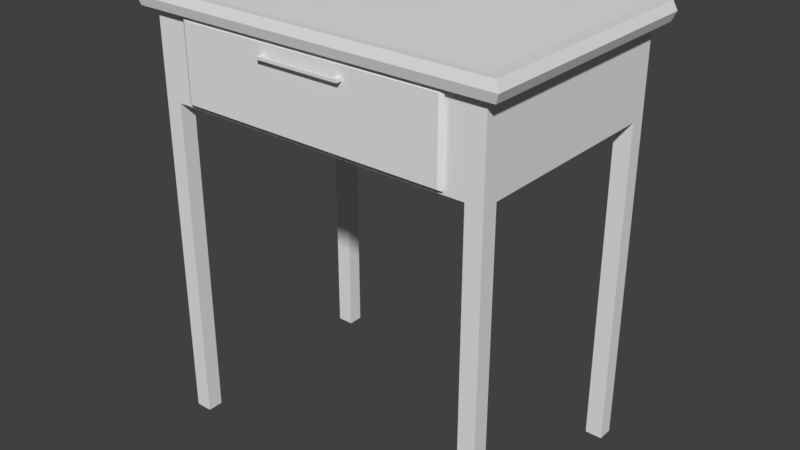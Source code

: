 # Source: tableChevet.blend  (saved by Blender 2.77.0; exported with 4.5.12 LTS)
import bpy
from mathutils import Matrix  # noqa: F401  (used for matrix-valued properties, if any)

bpy.ops.wm.read_factory_settings(use_empty=True)
scene = bpy.context.scene
scene.name = 'Scene'

# ---- collections
col_collection_1 = bpy.data.collections.new('Collection 1'); scene.collection.children.link(col_collection_1)

# ---- materials (node trees are filled in below, after node groups)
mat_material = bpy.data.materials.new('Material')
mat_material.alpha_threshold = 0.0
mat_material.use_transparent_shadow = False
mat_material.roughness = 0.5
mat_material.line_color = (0.0, 0.0, 0.0, 1.0)

# ---- material node trees

# ---- world
world_world = bpy.data.worlds.new('World'); scene.world = world_world
world_world.color = (0.05088, 0.05088, 0.05088)
world_world.use_sun_shadow = False
world_world.sun_shadow_jitter_overblur = 0.0
world_world.cycles.sampling_method = 'MANUAL'

# ---- meshes
me_cube = bpy.data.meshes.new('Cube')
me_cube.from_pydata([(0.2394, 0.159, -0.01162), (0.2394, -0.159, -0.01162), (-0.2394, -0.159, -0.01162), (-0.2394, 0.159, -0.01162), (0.2394, 0.159, 0.01162), (0.2394, -0.159, 0.01162), (-0.2394, -0.159, 0.01162), (-0.2394, 0.159, 0.01162), (0.2157, 0.159, -0.01162), (-0.2157, 0.159, -0.01162), (0.2157, -0.159, -0.01162), (-0.2157, -0.159, -0.01162), (0.2157, 0.159, 0.01162), (-0.2157, 0.159, 0.01162), (0.2157, -0.159, 0.01162), (-0.2157, -0.159, 0.01162), (0.2394, 0.1372, -0.01162), (0.2394, -0.1372, -0.01162), (-0.2394, -0.1372, -0.01162), (-0.2394, 0.1372, -0.01162), (0.2394, 0.1372, 0.01162), (0.2394, -0.1372, 0.01162), (-0.2394, -0.1372, 0.01162), (-0.2394, 0.1372, 0.01162), (0.2157, 0.1372, 0.01162), (0.2157, -0.1372, 0.01162), (-0.2157, 0.1372, 0.01162), (-0.2157, -0.1372, 0.01162), (-0.2394, 0.159, -0.5879), (-0.2157, 0.159, -0.5879), (0.2394, -0.159, -0.5879), (0.2394, -0.1372, -0.5879), (0.2394, -0.1372, -0.1295), (0.2394, -0.159, -0.1295), (-0.2157, 0.159, -0.1295), (-0.2394, 0.159, -0.1295), (-0.2157, -0.159, -0.1295), (-0.2394, -0.159, -0.1295), (-0.2394, 0.1372, -0.1295), (0.2394, 0.159, -0.1295), (0.2157, 0.159, -0.1295), (0.2157, -0.159, -0.1295), (0.2157, 0.1372, -0.1295), (-0.2157, 0.1372, -0.1295), (0.2394, 0.1372, -0.1295), (-0.2394, -0.1372, -0.1295), (0.2157, -0.1372, -0.1295), (-0.2157, -0.1372, -0.1295), (-0.2157, -0.159, -0.5879), (-0.2394, -0.159, -0.5879), (-0.2394, 0.1372, -0.5879), (0.2394, 0.159, -0.5879), (0.2157, 0.159, -0.5879), (0.2157, -0.159, -0.5879), (0.2157, 0.1372, -0.5879), (-0.2157, 0.1372, -0.5879), (0.2394, 0.1372, -0.5879), (-0.2394, -0.1372, -0.5879), (0.2157, -0.1372, -0.5879), (-0.2157, -0.1372, -0.5879), (0.1801, -0.159, -0.02135), (-0.1801, -0.159, -0.02135), (-0.1801, -0.159, -0.1198), (0.1801, -0.159, -0.1198), (0.1801, 0.1301, -0.02135), (-0.1801, 0.1301, -0.02135), (-0.1801, 0.1301, -0.1198), (0.1801, 0.1301, -0.1198), (0.2564, -0.1469, -0.01244), (0.2564, -0.1703, -0.01244), (-0.231, 0.1703, -0.01244), (-0.2564, 0.1703, -0.01244), (0.2564, 0.1703, -0.01244), (0.2564, 0.1703, 0.01244), (-0.231, -0.1703, -0.01244), (-0.2564, -0.1703, -0.01244), (0.2564, -0.1703, 0.01244), (-0.2564, 0.1469, -0.01244), (-0.2564, -0.1703, 0.01244), (-0.2564, 0.1703, 0.01244), (0.2564, -0.1469, 0.01244), (-0.231, 0.1703, 0.01244), (-0.231, -0.1703, 0.01244), (-0.2564, 0.1469, 0.01244), (0.231, 0.1703, -0.01244), (0.231, -0.1703, -0.01244), (0.231, 0.1703, 0.01244), (0.231, -0.1703, 0.01244), (0.2564, 0.1469, -0.01244), (-0.2564, -0.1469, -0.01244), (0.2564, 0.1469, 0.01244), (-0.2564, -0.1469, 0.01244), (0.2613, 0.1735, 0.0), (0.2613, -0.1735, 0.0), (-0.2613, -0.1735, 0.0), (-0.2613, 0.1735, 0.0), (0.2354, 0.1735, 0.0), (-0.2354, 0.1735, 0.0), (0.2354, -0.1735, 0.0), (-0.2354, -0.1735, 0.0), (-0.2613, -0.1497, 0.0), (-0.2613, 0.1497, 0.0), (0.2613, 0.1497, 0.0), (0.2613, -0.1497, 0.0)], [], [(8, 0, 39, 40), (27, 22, 6, 15), (20, 21, 80, 90), (5, 14, 87, 76), (2, 11, 74, 75), (15, 6, 78, 82), (4, 20, 90, 73), (13, 12, 86, 81), (7, 13, 81, 79), (19, 18, 89, 77), (21, 25, 14, 5), (25, 27, 15, 14), (16, 17, 32, 44), (19, 3, 35, 38), (11, 36, 62, 61), (3, 9, 34, 35), (0, 16, 44, 39), (1, 10, 41, 33), (12, 13, 26, 24), (24, 26, 27, 25), (4, 12, 24, 20), (20, 24, 25, 21), (12, 4, 73, 86), (9, 3, 71, 70), (21, 5, 76, 80), (18, 2, 75, 89), (13, 7, 23, 26), (26, 23, 22, 27), (18, 19, 38, 45), (17, 1, 33, 32), (37, 45, 57, 49), (40, 39, 51, 52), (46, 41, 36, 47), (40, 42, 43, 34), (42, 46, 47, 43), (38, 35, 28, 50), (44, 32, 46, 42), (39, 44, 56, 51), (43, 47, 45, 38), (2, 18, 45, 37), (9, 8, 40, 34), (11, 2, 37, 36), (59, 48, 49, 57), (31, 30, 53, 58), (51, 56, 54, 52), (29, 55, 50, 28), (44, 42, 54, 56), (33, 41, 53, 30), (46, 32, 31, 58), (41, 46, 58, 53), (43, 38, 50, 55), (32, 33, 30, 31), (42, 40, 52, 54), (45, 47, 59, 57), (35, 34, 29, 28), (47, 36, 48, 59), (34, 43, 55, 29), (36, 37, 49, 48), (62, 63, 67, 66), (41, 10, 60, 63), (36, 41, 63, 62), (10, 11, 61, 60), (64, 65, 66, 67), (61, 62, 66, 65), (63, 60, 64, 67), (60, 61, 65, 64), (103, 80, 76, 93), (99, 82, 78, 94), (101, 83, 79, 95), (97, 70, 71, 95), (92, 72, 84, 96), (96, 84, 70, 97), (93, 76, 87, 98), (98, 87, 82, 99), (94, 78, 91, 100), (100, 91, 83, 101), (92, 73, 90, 102), (102, 90, 80, 103), (23, 7, 79, 83), (14, 15, 82, 87), (6, 22, 91, 78), (0, 8, 84, 72), (3, 19, 77, 71), (22, 23, 83, 91), (8, 9, 70, 84), (16, 0, 72, 88), (10, 1, 69, 85), (17, 16, 88, 68), (1, 17, 68, 69), (11, 10, 85, 74), (88, 102, 103, 68), (72, 92, 102, 88), (89, 100, 101, 77), (75, 94, 100, 89), (85, 98, 99, 74), (69, 93, 98, 85), (86, 96, 97, 81), (73, 92, 96, 86), (81, 97, 95, 79), (77, 101, 95, 71), (74, 99, 94, 75), (68, 103, 93, 69)])
_uv = me_cube.uv_layers.new(name='UVMap')
_uv.uv.foreach_set('vector', [0.9509, 0.2049, 0.9646, 0.2049, 0.9646, 0.2732, 0.9509, 0.2732, 0.3535, 0.7756, 0.3397, 0.7756, 0.3397, 0.763, 0.3535, 0.763, 0.6173, 0.9347, 0.6173, 0.7756, 0.6271, 0.77, 0.6271, 0.9403, 0.6173, 0.763, 0.6035, 0.763, 0.6124, 0.7564, 0.6271, 0.7564, 0.6686, 0.9395, 0.6823, 0.9395, 0.6735, 0.9461, 0.6588, 0.946, 0.3535, 0.763, 0.3397, 0.763, 0.3299, 0.7564, 0.3446, 0.7564, 0.6173, 0.9473, 0.6173, 0.9347, 0.6271, 0.9403, 0.6271, 0.9539, 0.3535, 0.9473, 0.6035, 0.9473, 0.6124, 0.9539, 0.3446, 0.9539, 0.3397, 0.9473, 0.3535, 0.9473, 0.3446, 0.9539, 0.3299, 0.9539, 0.6686, 0.7678, 0.6686, 0.9269, 0.6588, 0.9325, 0.6588, 0.7622, 0.6173, 0.7756, 0.6035, 0.7756, 0.6035, 0.763, 0.6173, 0.763, 0.6035, 0.7756, 0.3535, 0.7756, 0.3535, 0.763, 0.6035, 0.763, 0.05345, 0.2049, 0.2125, 0.2049, 0.2125, 0.2732, 0.05345, 0.2732, 0.6744, 0.2049, 0.6871, 0.2049, 0.6871, 0.2732, 0.6744, 0.2732, 0.489, 0.2049, 0.489, 0.2732, 0.4683, 0.2676, 0.4683, 0.2105, 0.6871, 0.2049, 0.7008, 0.2049, 0.7008, 0.2732, 0.6871, 0.2732, 0.04082, 0.2049, 0.05345, 0.2049, 0.05345, 0.2732, 0.04082, 0.2732, 0.2252, 0.2049, 0.2389, 0.2049, 0.2389, 0.2732, 0.2252, 0.2732, 0.6035, 0.9473, 0.3535, 0.9473, 0.3535, 0.9347, 0.6035, 0.9347, 0.6035, 0.9347, 0.3535, 0.9347, 0.3535, 0.7756, 0.6035, 0.7756, 0.6173, 0.9473, 0.6035, 0.9473, 0.6035, 0.9347, 0.6173, 0.9347, 0.6173, 0.9347, 0.6035, 0.9347, 0.6035, 0.7756, 0.6173, 0.7756, 0.6035, 0.9473, 0.6173, 0.9473, 0.6271, 0.9539, 0.6124, 0.9539, 0.6824, 0.7552, 0.6686, 0.7552, 0.6588, 0.7486, 0.6735, 0.7486, 0.6173, 0.7756, 0.6173, 0.763, 0.6271, 0.7564, 0.6271, 0.77, 0.6686, 0.9269, 0.6686, 0.9395, 0.6588, 0.946, 0.6588, 0.9325, 0.3535, 0.9473, 0.3397, 0.9473, 0.3397, 0.9347, 0.3535, 0.9347, 0.3535, 0.9347, 0.3397, 0.9347, 0.3397, 0.7756, 0.3535, 0.7756, 0.5154, 0.2049, 0.6744, 0.2049, 0.6744, 0.2732, 0.5154, 0.2732, 0.2125, 0.2049, 0.2252, 0.2049, 0.2252, 0.2732, 0.2125, 0.2732, 0.1328, 0.6546, 0.1201, 0.6546, 0.1201, 0.3889, 0.1328, 0.3889, 0.06528, 0.6561, 0.05154, 0.6561, 0.05154, 0.3905, 0.06528, 0.3905, 0.2921, 0.9338, 0.2921, 0.9464, 0.04206, 0.9464, 0.04206, 0.9338, 0.2921, 0.7621, 0.2921, 0.7747, 0.04206, 0.7747, 0.04206, 0.7621, 0.2921, 0.7747, 0.2921, 0.9338, 0.04206, 0.9338, 0.04206, 0.7747, 0.3158, 0.6535, 0.3031, 0.6535, 0.3031, 0.3878, 0.3158, 0.3878, 0.3059, 0.7747, 0.3059, 0.9338, 0.2921, 0.9338, 0.2921, 0.7747, 0.05154, 0.6561, 0.0389, 0.6561, 0.0389, 0.3905, 0.05154, 0.3905, 0.04206, 0.7747, 0.04206, 0.9338, 0.02832, 0.9338, 0.02832, 0.7747, 0.5027, 0.2049, 0.5154, 0.2049, 0.5154, 0.2732, 0.5027, 0.2732, 0.7008, 0.2049, 0.9509, 0.2049, 0.9509, 0.2732, 0.7008, 0.2732, 0.489, 0.2049, 0.5027, 0.2049, 0.5027, 0.2732, 0.489, 0.2732, 0.1592, 0.3889, 0.1465, 0.3889, 0.1465, 0.3752, 0.1592, 0.3752, 0.2267, 0.3894, 0.2267, 0.3767, 0.2405, 0.3767, 0.2405, 0.3894, 0.06528, 0.3767, 0.07792, 0.3767, 0.07792, 0.3905, 0.06528, 0.3905, 0.3295, 0.3752, 0.3295, 0.3878, 0.3158, 0.3878, 0.3158, 0.3752, 0.0389, 0.6561, 0.02516, 0.6561, 0.02516, 0.3905, 0.0389, 0.3905, 0.2141, 0.655, 0.2003, 0.655, 0.2003, 0.3894, 0.2141, 0.3894, 0.2405, 0.655, 0.2267, 0.655, 0.2267, 0.3894, 0.2405, 0.3894, 0.2003, 0.655, 0.1877, 0.655, 0.1877, 0.3894, 0.2003, 0.3894, 0.3295, 0.6535, 0.3158, 0.6535, 0.3158, 0.3878, 0.3295, 0.3878, 0.2267, 0.655, 0.2141, 0.655, 0.2141, 0.3894, 0.2267, 0.3894, 0.07792, 0.6561, 0.06528, 0.6561, 0.06528, 0.3905, 0.07792, 0.3905, 0.1201, 0.6546, 0.1064, 0.6546, 0.1064, 0.3889, 0.1201, 0.3889, 0.3031, 0.6535, 0.2894, 0.6535, 0.2894, 0.3878, 0.3031, 0.3878, 0.1592, 0.6546, 0.1465, 0.6546, 0.1465, 0.3889, 0.1592, 0.3889, 0.2894, 0.6535, 0.2767, 0.6535, 0.2767, 0.3878, 0.2894, 0.3878, 0.1465, 0.6546, 0.1328, 0.6546, 0.1328, 0.3889, 0.1465, 0.3889, 0.6598, 0.6264, 0.451, 0.6264, 0.451, 0.4588, 0.6598, 0.4588, 0.2389, 0.2732, 0.2389, 0.2049, 0.2596, 0.2105, 0.2596, 0.2676, 0.489, 0.2732, 0.2389, 0.2732, 0.2596, 0.2676, 0.4683, 0.2676, 0.2389, 0.2049, 0.489, 0.2049, 0.4683, 0.2105, 0.2596, 0.2105, 0.9256, 0.4588, 0.7168, 0.4588, 0.7168, 0.4018, 0.9256, 0.4018, 0.7168, 0.6264, 0.6598, 0.6264, 0.6598, 0.4588, 0.7168, 0.4588, 0.451, 0.6264, 0.3939, 0.6264, 0.3939, 0.4588, 0.451, 0.4588, 0.9256, 0.6264, 0.7168, 0.6264, 0.7168, 0.4588, 0.9256, 0.4588, 0.8148, 0.6841, 0.8162, 0.6918, 0.8027, 0.6912, 0.8031, 0.6841, 0.5131, 0.6842, 0.5155, 0.6918, 0.5006, 0.6913, 0.5001, 0.6842, 0.3173, 0.6842, 0.3187, 0.6919, 0.3052, 0.6913, 0.3056, 0.6842, 0.2927, 0.6842, 0.2902, 0.6766, 0.3052, 0.6771, 0.3056, 0.6842, 0.0001917, 0.6842, 0.003081, 0.6767, 0.01804, 0.6767, 0.01544, 0.6842, 0.01544, 0.6842, 0.01804, 0.6767, 0.2902, 0.6766, 0.2927, 0.6842, 0.8031, 0.6841, 0.8027, 0.6912, 0.7877, 0.6917, 0.7902, 0.6842, 0.7902, 0.6842, 0.7877, 0.6917, 0.5155, 0.6918, 0.5131, 0.6842, 0.5001, 0.6842, 0.5006, 0.6913, 0.4871, 0.6919, 0.4885, 0.6842, 0.4885, 0.6842, 0.4871, 0.6919, 0.3187, 0.6919, 0.3173, 0.6842, 0.9998, 0.6841, 0.9979, 0.6918, 0.9846, 0.6918, 0.9862, 0.6841, 0.9862, 0.6841, 0.9846, 0.6918, 0.8162, 0.6918, 0.8148, 0.6841, 0.3397, 0.9347, 0.3397, 0.9473, 0.3299, 0.9539, 0.3299, 0.9403, 0.6035, 0.763, 0.3535, 0.763, 0.3446, 0.7564, 0.6124, 0.7564, 0.3397, 0.763, 0.3397, 0.7756, 0.3299, 0.77, 0.3299, 0.7564, 0.9462, 0.7552, 0.9324, 0.7552, 0.9413, 0.7486, 0.956, 0.7486, 0.6686, 0.7552, 0.6686, 0.7678, 0.6588, 0.7622, 0.6588, 0.7486, 0.3397, 0.7756, 0.3397, 0.9347, 0.3299, 0.9403, 0.3299, 0.77, 0.9324, 0.7552, 0.6824, 0.7552, 0.6735, 0.7486, 0.9413, 0.7486, 0.9462, 0.7678, 0.9462, 0.7552, 0.956, 0.7486, 0.956, 0.7622, 0.9324, 0.9395, 0.9462, 0.9395, 0.956, 0.946, 0.9413, 0.9461, 0.9462, 0.9269, 0.9462, 0.7678, 0.956, 0.7622, 0.956, 0.9325, 0.9462, 0.9395, 0.9462, 0.9269, 0.956, 0.9325, 0.956, 0.946, 0.6823, 0.9395, 0.9324, 0.9395, 0.9413, 0.9461, 0.6735, 0.9461, 0.9846, 0.6765, 0.9862, 0.6841, 0.8148, 0.6841, 0.8162, 0.6765, 0.9979, 0.6765, 0.9998, 0.6841, 0.9862, 0.6841, 0.9846, 0.6765, 0.4871, 0.6766, 0.4885, 0.6842, 0.3173, 0.6842, 0.3187, 0.6765, 0.5005, 0.6771, 0.5001, 0.6842, 0.4885, 0.6842, 0.4871, 0.6766, 0.7877, 0.6766, 0.7902, 0.6842, 0.5131, 0.6842, 0.5155, 0.6766, 0.8027, 0.6771, 0.8031, 0.6841, 0.7902, 0.6842, 0.7877, 0.6766, 0.01804, 0.6918, 0.01544, 0.6842, 0.2927, 0.6842, 0.2902, 0.6918, 0.003082, 0.6918, 0.0001917, 0.6842, 0.01544, 0.6842, 0.01804, 0.6918, 0.2902, 0.6918, 0.2927, 0.6842, 0.3056, 0.6842, 0.3052, 0.6913, 0.3187, 0.6765, 0.3173, 0.6842, 0.3056, 0.6842, 0.3052, 0.6771, 0.5155, 0.6766, 0.5131, 0.6842, 0.5001, 0.6842, 0.5005, 0.6771, 0.8162, 0.6765, 0.8148, 0.6841, 0.8031, 0.6841, 0.8027, 0.6771])
me_cube.materials.append(mat_material)
me_cube.use_remesh_preserve_volume = False
me_cube.use_remesh_preserve_attributes = False
me_cube.use_mirror_vertex_groups = False
me_cube.update()
me_cube_001 = bpy.data.meshes.new('Cube.001')
me_cube_001.from_pydata([(-0.1783, -0.1799, -0.04907), (-0.1783, -0.1799, 0.04217), (-0.1783, 0.06343, -0.04907), (-0.1783, 0.06343, 0.04217), (0.1783, -0.1799, -0.04907), (0.1783, -0.1799, 0.04217), (0.1783, 0.06343, -0.04907), (0.1783, 0.06343, 0.04217), (-0.1783, -0.1858, -0.04907), (-0.1783, -0.1858, 0.04217), (0.1783, -0.1858, 0.04217), (0.1783, -0.1858, -0.04907), (-0.186, -0.1797, -0.0527), (-0.186, -0.1797, 0.05053), (0.186, -0.1797, 0.05053), (0.186, -0.1797, -0.0527), (-0.186, -0.1858, -0.0527), (-0.186, -0.1858, 0.05053), (0.186, -0.1858, 0.05053), (0.186, -0.1858, -0.0527), (-0.1912, -0.1827, 0.05342), (0.1912, -0.1827, 0.05342), (0.1912, -0.1827, -0.05429), (-0.1912, -0.1827, -0.05429), (-0.1697, -0.1741, 0.04217), (-0.1697, 0.05755, 0.04217), (0.1697, 0.05755, 0.04217), (0.1697, -0.1741, 0.04217), (-0.1697, -0.1741, -0.04322), (-0.1697, 0.05755, -0.04322), (0.1697, 0.05755, -0.04322), (0.1697, -0.1741, -0.04322), (-0.1783, -0.1799, 0.03312), (-0.1783, -0.1799, 0.03718), (-0.1783, 0.06343, 0.03718), (-0.1783, 0.06343, 0.03312), (0.1783, 0.06343, 0.03718), (0.1783, 0.06343, 0.03312), (0.1783, -0.1799, 0.03718), (0.1783, -0.1799, 0.03312), (-0.1783, -0.1858, 0.03312), (-0.1783, -0.1858, 0.03718), (0.1783, -0.1858, 0.03718), (0.1783, -0.1858, 0.03312), (-0.186, -0.1797, 0.03863), (-0.186, -0.1797, 0.04138), (0.186, -0.1797, 0.04138), (0.186, -0.1797, 0.03863), (-0.186, -0.1858, 0.03863), (-0.186, -0.1858, 0.04138), (0.186, -0.1858, 0.04138), (0.186, -0.1858, 0.03863), (-0.1912, -0.1827, 0.03948), (-0.1912, -0.1827, 0.04372), (0.1912, -0.1827, 0.04372), (0.1912, -0.1827, 0.03948), (-0.05942, 0.06343, 0.04217), (0.05942, 0.06343, 0.04217), (0.05942, 0.06343, -0.04907), (-0.05942, 0.06343, -0.04907), (0.05942, -0.1799, 0.04217), (-0.05942, -0.1799, 0.04217), (-0.05942, -0.1799, -0.04907), (0.05942, -0.1799, -0.04907), (0.05942, -0.1858, 0.04217), (-0.05942, -0.1858, 0.04217), (-0.05942, -0.1858, -0.04907), (0.05942, -0.1858, -0.04907), (0.06382, -0.1797, 0.05053), (-0.06382, -0.1797, 0.05053), (-0.06382, -0.1797, -0.0527), (0.06382, -0.1797, -0.0527), (0.06382, -0.1858, 0.05053), (-0.06382, -0.1858, 0.05053), (-0.06382, -0.1858, -0.0527), (0.06382, -0.1858, -0.0527), (0.06558, -0.1827, -0.05429), (-0.06558, -0.1827, -0.05429), (-0.06558, -0.1827, 0.05342), (0.06558, -0.1827, 0.05342), (-0.05655, 0.05755, 0.04217), (0.05655, 0.05755, 0.04217), (0.05655, -0.1741, 0.04217), (-0.05655, -0.1741, 0.04217), (-0.05655, 0.05755, -0.04322), (0.05655, 0.05755, -0.04322), (0.05655, -0.1741, -0.04322), (-0.05655, -0.1741, -0.04322), (-0.05942, -0.1858, 0.03718), (0.05942, -0.1858, 0.03718), (-0.05942, -0.1858, 0.03312), (0.05942, -0.1858, 0.03312), (0.05942, 0.06343, 0.03718), (-0.05942, 0.06343, 0.03718), (0.05942, 0.06343, 0.03312), (-0.05942, 0.06343, 0.03312), (-0.05942, -0.194, 0.03718), (0.05942, -0.194, 0.03718), (-0.05942, -0.194, 0.03312), (0.05942, -0.194, 0.03312), (0.05942, -0.1913, 0.03312), (-0.05942, -0.1913, 0.03312), (-0.05942, -0.1913, 0.03718), (0.05942, -0.1913, 0.03718), (-0.05162, 0.06343, 0.04217), (0.05162, 0.06343, 0.04217), (0.05162, 0.06343, -0.04907), (-0.05162, 0.06343, -0.04907), (0.05162, -0.1799, 0.04217), (-0.05162, -0.1799, 0.04217), (-0.05162, -0.1799, -0.04907), (0.05162, -0.1799, -0.04907), (0.05162, -0.1858, 0.04217), (-0.05162, -0.1858, 0.04217), (-0.05162, -0.1858, -0.04907), (0.05162, -0.1858, -0.04907), (0.05543, -0.1797, 0.05053), (-0.05543, -0.1797, 0.05053), (-0.05543, -0.1797, -0.0527), (0.05543, -0.1797, -0.0527), (0.05543, -0.1858, 0.05053), (-0.05543, -0.1858, 0.05053), (-0.05543, -0.1858, -0.0527), (0.05543, -0.1858, -0.0527), (0.05697, -0.1827, -0.05429), (-0.05697, -0.1827, -0.05429), (-0.05697, -0.1827, 0.05342), (0.05697, -0.1827, 0.05342), (-0.04912, 0.05755, 0.04217), (0.04912, 0.05755, 0.04217), (0.04912, -0.1741, 0.04217), (-0.04912, -0.1741, 0.04217), (-0.04912, 0.05755, -0.04322), (0.04912, 0.05755, -0.04322), (0.04912, -0.1741, -0.04322), (-0.04912, -0.1741, -0.04322), (-0.05162, -0.1858, 0.03718), (0.05162, -0.1858, 0.03718), (-0.05162, -0.1858, 0.03312), (0.05162, -0.1858, 0.03312), (0.05162, 0.06343, 0.03718), (-0.05162, 0.06343, 0.03718), (0.05162, 0.06343, 0.03312), (-0.05162, 0.06343, 0.03312), (-0.05162, -0.194, 0.03718), (0.05162, -0.194, 0.03718), (-0.05162, -0.194, 0.03312), (0.05162, -0.194, 0.03312), (-0.05162, -0.1913, 0.03718), (0.05162, -0.1913, 0.03718), (0.05162, -0.1913, 0.03312), (-0.05162, -0.1913, 0.03312)], [], [(32, 35, 2, 0), (94, 37, 6, 58), (37, 39, 4, 6), (38, 5, 14, 46), (63, 58, 6, 4), (56, 3, 25, 80), (90, 40, 8, 66), (61, 1, 13, 69), (41, 9, 17, 49), (64, 10, 18, 72), (78, 20, 17, 73), (54, 21, 18, 50), (52, 23, 16, 48), (76, 22, 19, 75), (66, 8, 16, 74), (43, 11, 19, 51), (32, 0, 12, 44), (63, 4, 15, 71), (71, 15, 22, 76), (44, 12, 23, 52), (46, 14, 21, 54), (69, 13, 20, 78), (27, 26, 30, 31), (5, 7, 26, 27), (3, 1, 24, 25), (60, 5, 27, 82), (87, 84, 29, 28), (25, 24, 28, 29), (82, 27, 31, 86), (80, 25, 29, 84), (15, 47, 55, 22), (47, 46, 54, 55), (13, 45, 53, 20), (45, 44, 52, 53), (1, 33, 45, 13), (33, 32, 44, 45), (10, 42, 50, 18), (42, 43, 51, 50), (20, 53, 49, 17), (53, 52, 48, 49), (22, 55, 51, 19), (55, 54, 50, 51), (8, 40, 48, 16), (40, 41, 49, 48), (65, 9, 41, 88), (88, 41, 40, 90), (4, 39, 47, 15), (39, 38, 46, 47), (7, 5, 38, 36), (36, 38, 39, 37), (57, 7, 36, 92), (92, 36, 37, 94), (1, 3, 34, 33), (33, 34, 35, 32), (34, 93, 95, 35), (140, 92, 94, 142), (3, 56, 93, 34), (105, 57, 92, 140), (42, 89, 91, 43), (150, 100, 99, 147), (10, 64, 89, 42), (113, 65, 88, 136), (26, 81, 85, 30), (128, 80, 84, 132), (24, 83, 87, 28), (130, 82, 86, 134), (31, 30, 85, 86), (135, 132, 84, 87), (1, 61, 83, 24), (108, 60, 82, 130), (14, 68, 79, 21), (117, 69, 78, 126), (12, 70, 77, 23), (119, 71, 76, 124), (0, 62, 70, 12), (111, 63, 71, 119), (11, 67, 75, 19), (114, 66, 74, 122), (23, 77, 74, 16), (124, 76, 75, 123), (21, 79, 72, 18), (126, 78, 73, 121), (9, 65, 73, 17), (112, 64, 72, 120), (5, 60, 68, 14), (109, 61, 69, 117), (43, 91, 67, 11), (138, 90, 66, 114), (7, 57, 81, 26), (104, 56, 80, 128), (0, 2, 59, 62), (111, 106, 58, 63), (35, 95, 59, 2), (142, 94, 58, 106), (144, 96, 98, 146), (148, 102, 96, 144), (100, 103, 97, 99), (102, 101, 98, 96), (88, 90, 101, 102), (91, 89, 103, 100), (136, 88, 102, 148), (139, 91, 100, 150), (90, 138, 151, 101), (151, 138, 136, 148), (89, 137, 149, 103), (137, 136, 138, 139), (103, 149, 145, 97), (149, 148, 144, 145), (97, 145, 147, 99), (145, 144, 146, 147), (95, 143, 107, 59), (143, 142, 106, 107), (62, 59, 107, 110), (110, 107, 106, 111), (57, 105, 129, 81), (105, 104, 128, 129), (91, 139, 115, 67), (139, 138, 114, 115), (60, 108, 116, 68), (108, 109, 117, 116), (65, 113, 121, 73), (113, 112, 120, 121), (79, 127, 120, 72), (127, 126, 121, 120), (77, 125, 122, 74), (125, 124, 123, 122), (67, 115, 123, 75), (115, 114, 122, 123), (62, 110, 118, 70), (110, 111, 119, 118), (70, 118, 125, 77), (118, 119, 124, 125), (68, 116, 127, 79), (116, 117, 126, 127), (61, 109, 131, 83), (109, 108, 130, 131), (86, 85, 133, 134), (134, 133, 132, 135), (83, 131, 135, 87), (131, 130, 134, 135), (81, 129, 133, 85), (129, 128, 132, 133), (64, 112, 137, 89), (112, 113, 136, 137), (101, 151, 146, 98), (151, 150, 147, 146), (56, 104, 141, 93), (104, 105, 140, 141), (93, 141, 143, 95), (141, 140, 142, 143), (150, 149, 137, 139), (148, 149, 150, 151)])
_uv = me_cube_001.uv_layers.new(name='UVMap')
_uv.uv.foreach_set('vector', [0.01085, 0.8502, 0.01085, 0.5697, 0.1056, 0.5697, 0.1056, 0.8502, 0.3796, 0.475, 0.5166, 0.475, 0.5166, 0.5697, 0.3796, 0.5697, 0.6113, 0.5697, 0.6113, 0.8502, 0.5166, 0.8502, 0.5166, 0.5697, 0.8002, 0.6476, 0.8002, 0.6533, 0.7912, 0.663, 0.7912, 0.6524, 0.3796, 0.8502, 0.3796, 0.5697, 0.5166, 0.5697, 0.5166, 0.8502, 0.7257, 0.2808, 0.5887, 0.2808, 0.5987, 0.274, 0.7291, 0.274, 0.4727, 0.9652, 0.3357, 0.9652, 0.3357, 0.8704, 0.4727, 0.8704, 0.6924, 0.4308, 0.5554, 0.4308, 0.5464, 0.4212, 0.6873, 0.4212, 0.3357, 0.9699, 0.3357, 0.9756, 0.3268, 0.9853, 0.3268, 0.9747, 0.6098, 0.9756, 0.7468, 0.9756, 0.7557, 0.9853, 0.6148, 0.9853, 0.6853, 0.4164, 0.5405, 0.4164, 0.5464, 0.4116, 0.6873, 0.4116, 0.7843, 0.6551, 0.7843, 0.6663, 0.7774, 0.663, 0.7774, 0.6524, 0.7139, 0.6502, 0.7139, 0.5421, 0.7208, 0.5439, 0.7208, 0.6493, 0.8397, 0.4628, 0.9845, 0.4628, 0.9785, 0.4667, 0.8376, 0.4667, 0.4727, 0.8704, 0.3357, 0.8704, 0.3268, 0.8662, 0.4677, 0.8662, 0.7468, 0.9652, 0.7468, 0.8704, 0.7557, 0.8662, 0.7557, 0.9716, 0.6981, 0.6429, 0.6981, 0.5481, 0.707, 0.5439, 0.707, 0.6493, 0.8326, 0.4547, 0.9696, 0.4547, 0.9785, 0.4588, 0.8376, 0.4588, 0.8376, 0.4588, 0.9785, 0.4588, 0.9845, 0.4628, 0.8397, 0.4628, 0.707, 0.6493, 0.707, 0.5439, 0.7139, 0.5421, 0.7139, 0.6502, 0.7912, 0.6524, 0.7912, 0.663, 0.7843, 0.6663, 0.7843, 0.6551, 0.6873, 0.4212, 0.5464, 0.4212, 0.5405, 0.4164, 0.6853, 0.4164, 0.5883, 0.09865, 0.5883, 0.3657, 0.4899, 0.3657, 0.4899, 0.09865, 0.9998, 0.0001932, 0.9998, 0.2808, 0.9899, 0.274, 0.9899, 0.006974, 0.5887, 0.2808, 0.5887, 0.0001936, 0.5987, 0.006974, 0.5987, 0.274, 0.8628, 0.0001934, 0.9998, 0.0001932, 0.9899, 0.006974, 0.8595, 0.006974, 0.2291, 0.09865, 0.2291, 0.3657, 0.09865, 0.3657, 0.09865, 0.09865, 0.0001932, 0.3657, 0.0001935, 0.09865, 0.09865, 0.09865, 0.09865, 0.3657, 0.3595, 0.0001932, 0.4899, 0.0001933, 0.4899, 0.09865, 0.3595, 0.09865, 0.2291, 0.4642, 0.09865, 0.4642, 0.09865, 0.3657, 0.2291, 0.3657, 0.7912, 0.5439, 0.7912, 0.6493, 0.7843, 0.6502, 0.7843, 0.5421, 0.7912, 0.6493, 0.7912, 0.6524, 0.7843, 0.6551, 0.7843, 0.6502, 0.707, 0.663, 0.707, 0.6524, 0.7139, 0.6551, 0.7139, 0.6663, 0.707, 0.6524, 0.707, 0.6493, 0.7139, 0.6502, 0.7139, 0.6551, 0.6981, 0.6533, 0.6981, 0.6476, 0.707, 0.6524, 0.707, 0.663, 0.6981, 0.6476, 0.6981, 0.6429, 0.707, 0.6493, 0.707, 0.6524, 0.7468, 0.9756, 0.7468, 0.9699, 0.7557, 0.9747, 0.7557, 0.9853, 0.7468, 0.9699, 0.7468, 0.9652, 0.7557, 0.9716, 0.7557, 0.9747, 0.7139, 0.6663, 0.7139, 0.6551, 0.7208, 0.6524, 0.7208, 0.663, 0.7139, 0.6551, 0.7139, 0.6502, 0.7208, 0.6493, 0.7208, 0.6524, 0.7843, 0.5421, 0.7843, 0.6502, 0.7774, 0.6493, 0.7774, 0.5439, 0.7843, 0.6502, 0.7843, 0.6551, 0.7774, 0.6524, 0.7774, 0.6493, 0.3357, 0.8704, 0.3357, 0.9652, 0.3268, 0.9716, 0.3268, 0.8662, 0.3357, 0.9652, 0.3357, 0.9699, 0.3268, 0.9747, 0.3268, 0.9716, 0.4727, 0.9756, 0.3357, 0.9756, 0.3357, 0.9699, 0.4727, 0.9699, 0.4727, 0.9699, 0.3357, 0.9699, 0.3357, 0.9652, 0.4727, 0.9652, 0.8002, 0.5481, 0.8002, 0.6429, 0.7912, 0.6493, 0.7912, 0.5439, 0.8002, 0.6429, 0.8002, 0.6476, 0.7912, 0.6524, 0.7912, 0.6493, 0.622, 0.5697, 0.622, 0.8502, 0.6162, 0.8502, 0.6162, 0.5697, 0.6162, 0.5697, 0.6162, 0.8502, 0.6113, 0.8502, 0.6113, 0.5697, 0.3796, 0.4645, 0.5166, 0.4645, 0.5166, 0.4703, 0.3796, 0.4703, 0.3796, 0.4703, 0.5166, 0.4703, 0.5166, 0.475, 0.3796, 0.475, 0.0001932, 0.8502, 0.0001941, 0.5697, 0.005954, 0.5697, 0.005953, 0.8502, 0.005953, 0.8502, 0.005954, 0.5697, 0.01085, 0.5697, 0.01085, 0.8502, 0.1056, 0.4703, 0.2426, 0.4703, 0.2426, 0.475, 0.1056, 0.475, 0.3706, 0.4703, 0.3796, 0.4703, 0.3796, 0.475, 0.3706, 0.475, 0.1056, 0.4645, 0.2426, 0.4645, 0.2426, 0.4703, 0.1056, 0.4703, 0.3706, 0.4645, 0.3796, 0.4645, 0.3796, 0.4703, 0.3706, 0.4703, 0.7468, 0.9699, 0.6098, 0.9699, 0.6098, 0.9652, 0.7468, 0.9652, 0.8263, 0.7947, 0.8325, 0.798, 0.8312, 0.7992, 0.8257, 0.7976, 0.7468, 0.9756, 0.6098, 0.9756, 0.6098, 0.9699, 0.7468, 0.9699, 0.4817, 0.9756, 0.4727, 0.9756, 0.4727, 0.9699, 0.4817, 0.9699, 0.4899, 0.4641, 0.3595, 0.4641, 0.3595, 0.3657, 0.4899, 0.3657, 0.2376, 0.4642, 0.2291, 0.4642, 0.2291, 0.3657, 0.2376, 0.3657, 0.09865, 0.0001939, 0.2291, 0.0001939, 0.2291, 0.09865, 0.09865, 0.09865, 0.3509, 0.0001932, 0.3595, 0.0001932, 0.3595, 0.09865, 0.3509, 0.09865, 0.4899, 0.09865, 0.4899, 0.3657, 0.3595, 0.3657, 0.3595, 0.09865, 0.2376, 0.09865, 0.2376, 0.3657, 0.2291, 0.3657, 0.2291, 0.09865, 0.5887, 0.0001936, 0.7257, 0.0001934, 0.7291, 0.006974, 0.5987, 0.006974, 0.8538, 0.0001934, 0.8628, 0.0001934, 0.8595, 0.006974, 0.8509, 0.006974, 0.9754, 0.4212, 0.8345, 0.4212, 0.8365, 0.4164, 0.9813, 0.4164, 0.697, 0.4212, 0.6873, 0.4212, 0.6853, 0.4164, 0.6952, 0.4164, 0.5496, 0.4588, 0.6905, 0.4588, 0.6884, 0.4628, 0.5436, 0.4628, 0.828, 0.4588, 0.8376, 0.4588, 0.8397, 0.4628, 0.8297, 0.4628, 0.5585, 0.4547, 0.6955, 0.4546, 0.6905, 0.4588, 0.5496, 0.4588, 0.8236, 0.4547, 0.8326, 0.4547, 0.8376, 0.4588, 0.828, 0.4588, 0.7468, 0.8704, 0.6098, 0.8704, 0.6148, 0.8662, 0.7557, 0.8662, 0.4817, 0.8704, 0.4727, 0.8704, 0.4677, 0.8662, 0.4773, 0.8662, 0.5436, 0.4628, 0.6884, 0.4628, 0.6905, 0.4667, 0.5496, 0.4667, 0.8297, 0.4628, 0.8397, 0.4628, 0.8376, 0.4667, 0.828, 0.4667, 0.9813, 0.4164, 0.8365, 0.4164, 0.8345, 0.4116, 0.9754, 0.4116, 0.6952, 0.4164, 0.6853, 0.4164, 0.6873, 0.4116, 0.697, 0.4116, 0.3357, 0.9756, 0.4727, 0.9756, 0.4677, 0.9853, 0.3268, 0.9853, 0.6008, 0.9756, 0.6098, 0.9756, 0.6148, 0.9853, 0.6052, 0.9853, 0.9665, 0.4308, 0.8294, 0.4308, 0.8345, 0.4212, 0.9754, 0.4212, 0.7014, 0.4308, 0.6924, 0.4308, 0.6873, 0.4212, 0.697, 0.4212, 0.7468, 0.9652, 0.6098, 0.9652, 0.6098, 0.8704, 0.7468, 0.8704, 0.4817, 0.9652, 0.4727, 0.9652, 0.4727, 0.8704, 0.4817, 0.8704, 0.9998, 0.2808, 0.8628, 0.2808, 0.8595, 0.274, 0.9899, 0.274, 0.7347, 0.2808, 0.7257, 0.2808, 0.7291, 0.274, 0.7376, 0.274, 0.1056, 0.8502, 0.1056, 0.5697, 0.2426, 0.5697, 0.2426, 0.8502, 0.3706, 0.8502, 0.3706, 0.5697, 0.3796, 0.5697, 0.3796, 0.8502, 0.1056, 0.475, 0.2426, 0.475, 0.2426, 0.5697, 0.1056, 0.5697, 0.3706, 0.475, 0.3796, 0.475, 0.3796, 0.5697, 0.3706, 0.5697, 0.7018, 0.8035, 0.6963, 0.8019, 0.6962, 0.8005, 0.7018, 0.7986, 0.7011, 0.8064, 0.6949, 0.8031, 0.6963, 0.8019, 0.7018, 0.8035, 0.8325, 0.798, 0.8332, 0.8011, 0.8313, 0.8006, 0.8312, 0.7992, 0.6949, 0.8031, 0.6943, 0.8, 0.6962, 0.8005, 0.6963, 0.8019, 0.6894, 0.8058, 0.6877, 0.7996, 0.6943, 0.8, 0.6949, 0.8031, 0.8381, 0.7953, 0.8398, 0.8015, 0.8332, 0.8011, 0.8325, 0.798, 0.6969, 0.8117, 0.6894, 0.8058, 0.6949, 0.8031, 0.7011, 0.8064, 0.8306, 0.7894, 0.8381, 0.7953, 0.8325, 0.798, 0.8263, 0.7947, 0.6877, 0.7996, 0.6945, 0.7894, 0.7007, 0.795, 0.6943, 0.8, 0.6888, 0.7336, 0.6825, 0.7336, 0.6825, 0.7289, 0.6888, 0.7289, 0.8398, 0.8015, 0.833, 0.8117, 0.8268, 0.8061, 0.8332, 0.8011, 0.6008, 0.9699, 0.4817, 0.9699, 0.4817, 0.9652, 0.6008, 0.9652, 0.8332, 0.8011, 0.8268, 0.8061, 0.8257, 0.8025, 0.8313, 0.8006, 0.8268, 0.8061, 0.7011, 0.8064, 0.7018, 0.8035, 0.8257, 0.8025, 0.8313, 0.8006, 0.8257, 0.8025, 0.8257, 0.7976, 0.8312, 0.7992, 0.8257, 0.8025, 0.7018, 0.8035, 0.7018, 0.7986, 0.8257, 0.7976, 0.2426, 0.475, 0.2516, 0.475, 0.2516, 0.5697, 0.2426, 0.5697, 0.2516, 0.475, 0.3706, 0.475, 0.3706, 0.5697, 0.2516, 0.5697, 0.2426, 0.8502, 0.2426, 0.5697, 0.2516, 0.5697, 0.2516, 0.8502, 0.2516, 0.8502, 0.2516, 0.5697, 0.3706, 0.5697, 0.3706, 0.8502, 0.8628, 0.2808, 0.8538, 0.2808, 0.8509, 0.274, 0.8595, 0.274, 0.8538, 0.2808, 0.7347, 0.2808, 0.7376, 0.274, 0.8509, 0.274, 0.6098, 0.9652, 0.6008, 0.9652, 0.6008, 0.8704, 0.6098, 0.8704, 0.6008, 0.9652, 0.4817, 0.9652, 0.4817, 0.8704, 0.6008, 0.8704, 0.8294, 0.4308, 0.8204, 0.4308, 0.8248, 0.4212, 0.8345, 0.4212, 0.8204, 0.4308, 0.7014, 0.4308, 0.697, 0.4212, 0.8248, 0.4212, 0.4727, 0.9756, 0.4817, 0.9756, 0.4773, 0.9853, 0.4677, 0.9853, 0.4817, 0.9756, 0.6008, 0.9756, 0.6052, 0.9853, 0.4773, 0.9853, 0.8365, 0.4164, 0.8266, 0.4164, 0.8248, 0.4116, 0.8345, 0.4116, 0.8266, 0.4164, 0.6952, 0.4164, 0.697, 0.4116, 0.8248, 0.4116, 0.6884, 0.4628, 0.6984, 0.4628, 0.7001, 0.4667, 0.6905, 0.4667, 0.6984, 0.4628, 0.8297, 0.4628, 0.828, 0.4667, 0.7001, 0.4667, 0.6098, 0.8704, 0.6008, 0.8704, 0.6052, 0.8662, 0.6148, 0.8662, 0.6008, 0.8704, 0.4817, 0.8704, 0.4773, 0.8662, 0.6052, 0.8662, 0.6955, 0.4546, 0.7045, 0.4546, 0.7001, 0.4588, 0.6905, 0.4588, 0.7045, 0.4546, 0.8236, 0.4547, 0.828, 0.4588, 0.7001, 0.4588, 0.6905, 0.4588, 0.7001, 0.4588, 0.6984, 0.4628, 0.6884, 0.4628, 0.7001, 0.4588, 0.828, 0.4588, 0.8297, 0.4628, 0.6984, 0.4628, 0.8345, 0.4212, 0.8248, 0.4212, 0.8266, 0.4164, 0.8365, 0.4164, 0.8248, 0.4212, 0.697, 0.4212, 0.6952, 0.4164, 0.8266, 0.4164, 0.7257, 0.0001934, 0.7347, 0.0001934, 0.7376, 0.006974, 0.7291, 0.006974, 0.7347, 0.0001934, 0.8538, 0.0001934, 0.8509, 0.006974, 0.7376, 0.006974, 0.3595, 0.09865, 0.3595, 0.3657, 0.3509, 0.3657, 0.3509, 0.09865, 0.3509, 0.09865, 0.3509, 0.3657, 0.2376, 0.3657, 0.2376, 0.09865, 0.2291, 0.0001939, 0.2376, 0.0001939, 0.2376, 0.09865, 0.2291, 0.09865, 0.2376, 0.0001939, 0.3509, 0.0001932, 0.3509, 0.09865, 0.2376, 0.09865, 0.3595, 0.4641, 0.3509, 0.4641, 0.3509, 0.3657, 0.3595, 0.3657, 0.3509, 0.4641, 0.2376, 0.4642, 0.2376, 0.3657, 0.3509, 0.3657, 0.6098, 0.9756, 0.6008, 0.9756, 0.6008, 0.9699, 0.6098, 0.9699, 0.6008, 0.9756, 0.4817, 0.9756, 0.4817, 0.9699, 0.6008, 0.9699, 0.6943, 0.8, 0.7007, 0.795, 0.7018, 0.7986, 0.6962, 0.8005, 0.7007, 0.795, 0.8263, 0.7947, 0.8257, 0.7976, 0.7018, 0.7986, 0.2426, 0.4645, 0.2516, 0.4645, 0.2516, 0.4703, 0.2426, 0.4703, 0.2516, 0.4645, 0.3706, 0.4645, 0.3706, 0.4703, 0.2516, 0.4703, 0.2426, 0.4703, 0.2516, 0.4703, 0.2516, 0.475, 0.2426, 0.475, 0.2516, 0.4703, 0.3706, 0.4703, 0.3706, 0.475, 0.2516, 0.475, 0.8079, 0.7336, 0.8079, 0.7289, 0.8142, 0.7289, 0.8142, 0.7336, 0.6888, 0.7289, 0.8079, 0.7289, 0.8079, 0.7336, 0.6888, 0.7336])
me_cube_001.use_remesh_preserve_volume = False
me_cube_001.use_remesh_preserve_attributes = False
me_cube_001.use_mirror_vertex_groups = False
me_cube_001.update()

# ---- objects
ob_cube = bpy.data.objects.new('Cube', me_cube)
ob_cube_001 = bpy.data.objects.new('Cube.001', me_cube_001)

# ---- transforms, parenting, visibility, modifiers, constraints
ob_cube.location = (-0.02466, 0.09784, 0.5959)
ob_cube.lock_rotations_4d = False
ob_cube.empty_display_type = 'ARROWS'
ob_cube.lineart.crease_threshold = 0.0
ob_cube_001.location = (-0.02453, 0.1175, 0.5266)
ob_cube_001.lineart.crease_threshold = 0.0

# ---- collection membership
col_collection_1.objects.link(ob_cube)
col_collection_1.objects.link(ob_cube_001)

# ---- scene / render settings (as saved in the file)
scene.frame_start = 1; scene.frame_end = 250; scene.frame_set(1)
scene.render.engine = 'BLENDER_EEVEE_NEXT'
scene.render.resolution_percentage = 50
scene.render.dither_intensity = 0.0
scene.cycles.use_denoising = False
scene.cycles.samples = 128
scene.cycles.sampling_pattern = 'TABULATED_SOBOL'
scene.cycles.light_sampling_threshold = 0.0
scene.cycles.use_adaptive_sampling = False
scene.cycles.use_light_tree = False
scene.cycles.blur_glossy = 0.0
scene.cycles.sample_clamp_indirect = 0.0
scene.view_settings.view_transform = 'Standard'
bpy.context.view_layer.update()

# ---- added for rendering (the .blend has no active camera and no usable light): camera, sun
cam_auto = bpy.data.cameras.new('AutoCamera')
cam_auto.lens = 50.0
cam_auto.sensor_width = 36.0
cam_auto.clip_end = 1000.0
ob_auto_camera = bpy.data.objects.new('AutoCamera', cam_auto)
scene.collection.objects.link(ob_auto_camera)
ob_auto_camera.location = (0.778984, -0.866939, 0.951065)
ob_auto_camera.rotation_euler = (1.09748, -7.21219e-08, 0.694738)
scene.camera = ob_auto_camera
light_auto_sun = bpy.data.lights.new('AutoSun', 'SUN')
light_auto_sun.energy = 3.0
light_auto_sun.angle = 0.0523599
ob_auto_sun = bpy.data.objects.new('AutoSun', light_auto_sun)
scene.collection.objects.link(ob_auto_sun)
ob_auto_sun.rotation_euler = (0.872665, 0.174533, 0.523599)
bpy.context.view_layer.update()
